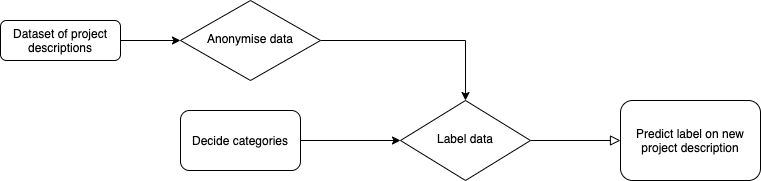

The diagram above was exported from draw.io. Its source (the exported page's mxGraphModel, read from the mxfile embedded in the PNG):
<mxGraphModel dx="1186" dy="773" grid="1" gridSize="10" guides="1" tooltips="1" connect="1" arrows="1" fold="1" page="1" pageScale="1" pageWidth="827" pageHeight="1169" math="0" shadow="0">
  <root>
    <mxCell id="WIyWlLk6GJQsqaUBKTNV-0" />
    <mxCell id="WIyWlLk6GJQsqaUBKTNV-1" parent="WIyWlLk6GJQsqaUBKTNV-0" />
    <mxCell id="NWY4Mg8d-ZtVVn6b2bmv-4" value="" style="edgeStyle=orthogonalEdgeStyle;rounded=0;orthogonalLoop=1;jettySize=auto;html=1;" edge="1" parent="WIyWlLk6GJQsqaUBKTNV-1" source="WIyWlLk6GJQsqaUBKTNV-3" target="WIyWlLk6GJQsqaUBKTNV-6">
      <mxGeometry relative="1" as="geometry" />
    </mxCell>
    <mxCell id="WIyWlLk6GJQsqaUBKTNV-3" value="Dataset of project descriptions" style="rounded=1;whiteSpace=wrap;html=1;fontSize=12;glass=0;strokeWidth=1;shadow=0;" parent="WIyWlLk6GJQsqaUBKTNV-1" vertex="1">
      <mxGeometry x="40" y="80" width="120" height="40" as="geometry" />
    </mxCell>
    <mxCell id="NWY4Mg8d-ZtVVn6b2bmv-3" value="" style="edgeStyle=orthogonalEdgeStyle;rounded=0;orthogonalLoop=1;jettySize=auto;html=1;" edge="1" parent="WIyWlLk6GJQsqaUBKTNV-1" source="WIyWlLk6GJQsqaUBKTNV-6" target="WIyWlLk6GJQsqaUBKTNV-10">
      <mxGeometry relative="1" as="geometry">
        <mxPoint x="420" y="100" as="targetPoint" />
      </mxGeometry>
    </mxCell>
    <mxCell id="WIyWlLk6GJQsqaUBKTNV-6" value="Anonymise data" style="rhombus;whiteSpace=wrap;html=1;shadow=0;fontFamily=Helvetica;fontSize=12;align=center;strokeWidth=1;spacing=6;spacingTop=-4;" parent="WIyWlLk6GJQsqaUBKTNV-1" vertex="1">
      <mxGeometry x="220" y="60" width="140" height="80" as="geometry" />
    </mxCell>
    <mxCell id="WIyWlLk6GJQsqaUBKTNV-8" value="" style="rounded=0;html=1;jettySize=auto;orthogonalLoop=1;fontSize=11;endArrow=block;endFill=0;endSize=8;strokeWidth=1;shadow=0;labelBackgroundColor=none;edgeStyle=orthogonalEdgeStyle;" parent="WIyWlLk6GJQsqaUBKTNV-1" source="WIyWlLk6GJQsqaUBKTNV-10" target="WIyWlLk6GJQsqaUBKTNV-11" edge="1">
      <mxGeometry x="0.3333" y="20" relative="1" as="geometry">
        <mxPoint as="offset" />
      </mxGeometry>
    </mxCell>
    <mxCell id="WIyWlLk6GJQsqaUBKTNV-10" value="Label data" style="rhombus;whiteSpace=wrap;html=1;shadow=0;fontFamily=Helvetica;fontSize=12;align=center;strokeWidth=1;spacing=6;spacingTop=-4;" parent="WIyWlLk6GJQsqaUBKTNV-1" vertex="1">
      <mxGeometry x="440" y="160" width="130" height="80" as="geometry" />
    </mxCell>
    <mxCell id="WIyWlLk6GJQsqaUBKTNV-11" value="Predict label on new project description" style="rounded=1;whiteSpace=wrap;html=1;fontSize=12;glass=0;strokeWidth=1;shadow=0;" parent="WIyWlLk6GJQsqaUBKTNV-1" vertex="1">
      <mxGeometry x="660" y="160" width="140" height="80" as="geometry" />
    </mxCell>
    <mxCell id="NWY4Mg8d-ZtVVn6b2bmv-1" value="" style="edgeStyle=orthogonalEdgeStyle;rounded=0;orthogonalLoop=1;jettySize=auto;html=1;" edge="1" parent="WIyWlLk6GJQsqaUBKTNV-1" source="NWY4Mg8d-ZtVVn6b2bmv-0" target="WIyWlLk6GJQsqaUBKTNV-10">
      <mxGeometry relative="1" as="geometry" />
    </mxCell>
    <mxCell id="NWY4Mg8d-ZtVVn6b2bmv-0" value="Decide categories" style="rounded=1;whiteSpace=wrap;html=1;" vertex="1" parent="WIyWlLk6GJQsqaUBKTNV-1">
      <mxGeometry x="220" y="170" width="120" height="60" as="geometry" />
    </mxCell>
  </root>
</mxGraphModel>